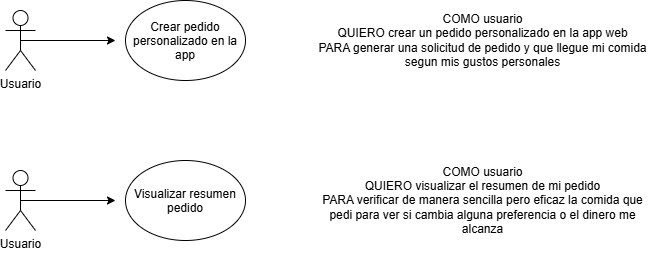

The diagram above was exported from draw.io. Its source (the exported page's mxGraphModel, read from the mxfile embedded in the PNG):
<mxGraphModel dx="1406" dy="780" grid="1" gridSize="10" guides="1" tooltips="1" connect="1" arrows="1" fold="1" page="1" pageScale="1" pageWidth="850" pageHeight="1100" background="light-dark(#ffffff, #121212)" math="0" shadow="0">
  <root>
    <mxCell id="0" />
    <mxCell id="1" parent="0" />
    <mxCell id="j8ymzbjjNxIdqVl4gqyX-31" edge="1" parent="1" source="j8ymzbjjNxIdqVl4gqyX-15" style="edgeStyle=orthogonalEdgeStyle;rounded=0;orthogonalLoop=1;jettySize=auto;html=1;exitX=0.5;exitY=0.5;exitDx=0;exitDy=0;exitPerimeter=0;">
      <mxGeometry relative="1" as="geometry">
        <mxPoint x="230" y="330" as="targetPoint" />
      </mxGeometry>
    </mxCell>
    <mxCell id="j8ymzbjjNxIdqVl4gqyX-15" parent="1" style="shape=umlActor;verticalLabelPosition=bottom;verticalAlign=top;html=1;" value="Usuario&lt;div&gt;&lt;br&gt;&lt;/div&gt;" vertex="1">
      <mxGeometry height="60" width="30" x="120" y="300" as="geometry" />
    </mxCell>
    <mxCell id="j8ymzbjjNxIdqVl4gqyX-30" parent="1" style="ellipse;whiteSpace=wrap;html=1;shapeInside=1;" value="Crear pedido personalizado en la app" vertex="1">
      <mxGeometry height="80" width="120" x="240" y="290" as="geometry" />
    </mxCell>
    <mxCell id="j8ymzbjjNxIdqVl4gqyX-32" parent="1" style="text;html=1;whiteSpace=wrap;strokeColor=none;fillColor=none;align=center;verticalAlign=middle;rounded=0;" value="COMO usuario&lt;div&gt;QUIERO crear un pedido personalizado en la app web&lt;/div&gt;&lt;div&gt;PARA generar una solicitud de pedido y que llegue mi comida segun mis gustos personales&lt;/div&gt;" vertex="1">
      <mxGeometry height="60" width="345" x="425" y="300" as="geometry" />
    </mxCell>
    <mxCell id="j8ymzbjjNxIdqVl4gqyX-33" edge="1" parent="1" source="j8ymzbjjNxIdqVl4gqyX-34" style="edgeStyle=orthogonalEdgeStyle;rounded=0;orthogonalLoop=1;jettySize=auto;html=1;exitX=0.5;exitY=0.5;exitDx=0;exitDy=0;exitPerimeter=0;">
      <mxGeometry relative="1" as="geometry">
        <mxPoint x="230" y="490" as="targetPoint" />
      </mxGeometry>
    </mxCell>
    <mxCell id="j8ymzbjjNxIdqVl4gqyX-34" parent="1" style="shape=umlActor;verticalLabelPosition=bottom;verticalAlign=top;html=1;" value="Usuario&lt;div&gt;&lt;br&gt;&lt;/div&gt;" vertex="1">
      <mxGeometry height="60" width="30" x="120" y="460" as="geometry" />
    </mxCell>
    <mxCell id="j8ymzbjjNxIdqVl4gqyX-35" parent="1" style="ellipse;whiteSpace=wrap;html=1;shapeInside=1;" value="Visualizar resumen pedido" vertex="1">
      <mxGeometry height="80" width="120" x="240" y="450" as="geometry" />
    </mxCell>
    <mxCell id="j8ymzbjjNxIdqVl4gqyX-36" parent="1" style="text;html=1;whiteSpace=wrap;strokeColor=none;fillColor=none;align=center;verticalAlign=middle;rounded=0;" value="COMO usuario&lt;div&gt;QUIERO visualizar el resumen de mi pedido&lt;/div&gt;&lt;div&gt;PARA verificar de manera sencilla pero eficaz la comida que pedi para ver si cambia alguna preferencia o el dinero me alcanza&lt;/div&gt;" vertex="1">
      <mxGeometry height="60" width="345" x="425" y="460" as="geometry" />
    </mxCell>
  </root>
</mxGraphModel>